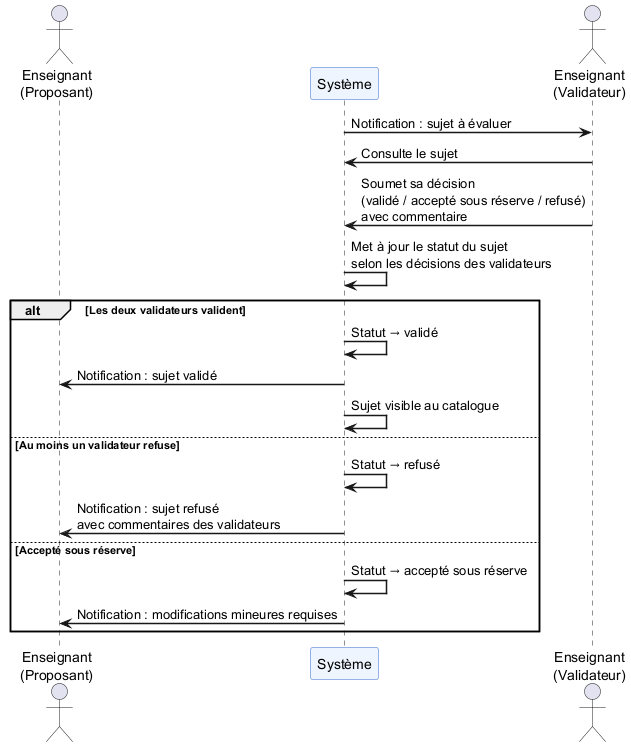

The diagram above was rendered by PlantUML. Its source (embedded in the PNG):
@startuml
skinparam sequenceArrowThickness 1.5
skinparam sequenceParticipantBackgroundColor #EEF5FF
skinparam sequenceParticipantBorderColor #3366CC

actor "Enseignant\n(Proposant)" as P
participant "Système" as S
actor "Enseignant\n(Validateur)" as V

S -> V : Notification : sujet à évaluer
V -> S : Consulte le sujet
V -> S : Soumet sa décision\n(validé / accepté sous réserve / refusé)\navec commentaire

S -> S : Met à jour le statut du sujet\nselon les décisions des validateurs

alt Les deux validateurs valident
  S -> S : Statut → validé
  S -> P : Notification : sujet validé
  S -> S : Sujet visible au catalogue
else Au moins un validateur refuse
  S -> S : Statut → refusé
  S -> P : Notification : sujet refusé\navec commentaires des validateurs
else Accepté sous réserve
  S -> S : Statut → accepté sous réserve
  S -> P : Notification : modifications mineures requises
end
@enduml